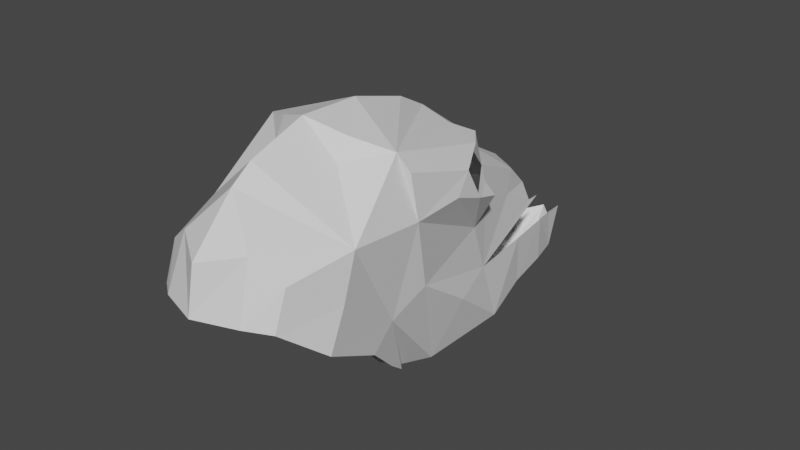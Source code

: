 # Source: deer_skull.blend  (saved by Blender 2.80.75; exported with 4.5.12 LTS)
import bpy
from mathutils import Matrix  # noqa: F401  (used for matrix-valued properties, if any)

bpy.ops.wm.read_factory_settings(use_empty=True)
scene = bpy.context.scene
scene.name = 'Scene'

# ---- collections
col_collection = bpy.data.collections.new('Collection'); scene.collection.children.link(col_collection)

# ---- materials (node trees are filled in below, after node groups)
mat_bone = bpy.data.materials.new('Bone')
mat_bone.use_transparent_shadow = False

# ---- material node trees
mat_bone.use_nodes = True; mat_bone.node_tree.nodes.clear()
_N = mat_bone.node_tree.nodes; _L = mat_bone.node_tree.links
n0 = _N.new('ShaderNodeOutputMaterial'); n0.name = 'Material Output'; n0.location = (300, 300)
n1 = _N.new('ShaderNodeBsdfPrincipled'); n1.name = 'Principled BSDF'; n1.location = (10, 300)
n1.distribution = 'GGX'
n1.subsurface_method = 'BURLEY'
n1.inputs[3].default_value = 1.45
n1.inputs[27].default_value = (0.0, 0.0, 0.0, 1.0)
n1.inputs[28].default_value = 1.0
_L.new(n1.outputs[0], n0.inputs[0])
n0.is_active_output = True

# ---- world
world_world = bpy.data.worlds.new('World'); scene.world = world_world
world_world.use_nodes = True; world_world.node_tree.nodes.clear()
_N = world_world.node_tree.nodes; _L = world_world.node_tree.links
n0 = _N.new('ShaderNodeOutputWorld'); n0.name = 'World Output'; n0.location = (300, 300)
n1 = _N.new('ShaderNodeBackground'); n1.name = 'Background'; n1.location = (10, 300)
n1.inputs[0].default_value = (0.05088, 0.05088, 0.05088, 1.0)
_L.new(n1.outputs[0], n0.inputs[0])
n0.is_active_output = True
world_world.color = (0.05088, 0.05088, 0.05088)
world_world.use_sun_shadow = False
world_world.sun_shadow_jitter_overblur = 0.0

# ---- meshes
me_cylinder_002 = bpy.data.meshes.new('Cylinder.002')
me_cylinder_002.from_pydata([(0.6165, 13.16, 27.04), (1.361, 14.21, 26.2), (1.199, 15.09, 25.0), (0.9253, 16.09, 24.21), (1.373, 13.96, 25.53), (0.7171, 12.91, 26.1), (0.5164, 16.56, 23.92), (1.02, 15.73, 24.46), (1.091, 13.37, 26.69), (1.086, 13.19, 26.05), (0.545, 20.81, 24.68), (0.2506, 17.26, 23.9), (1.043, 17.95, 25.38), (1.263, 17.14, 25.17), (1.325, 16.04, 25.83), (1.145, 15.53, 25.37), (1.376, 14.38, 26.99), (-0.282, 20.12, 26.06), (0.7985, 18.22, 26.48), (0.713, 18.15, 27.01), (0.4329, 20.39, 25.76), (0.5838, 19.19, 26.17), (0.8606, 16.93, 24.04), (0.8658, 19.31, 24.58), (0.7216, 20.18, 24.67), (1.114, 18.3, 24.39), (0.2681, 21.18, 25.04), (0.175, 20.93, 24.64), (0.6526, 20.81, 25.5), (0.864, 19.22, 25.43), (0.7225, 20.13, 25.47), (0.669, 20.48, 25.48), (1.029, 17.63, 26.18), (1.467, 15.6, 27.04), (1.196, 15.38, 28.06), (1.484, 16.5, 27.15), (0.9525, 17.94, 26.85), (1.29, 17.74, 26.78), (1.453, 17.1, 26.97), (1.426, 16.78, 27.49), (1.162, 17.29, 27.72), (0.8672, 17.68, 27.74), (0.629, 15.04, 28.23), (1.387, 15.47, 27.79), (0.5874, 14.84, 27.88), (0.3425, 18.17, 27.3), (0.6126, 17.34, 27.89), (0.5101, 17.75, 27.69), (0.4078, 19.5, 26.51), (0.2366, 19.42, 24.32), (0.2631, 18.47, 24.2), (0.1856, 20.44, 24.25), (0.1528, 20.11, 24.16), (0.1528, 19.63, 24.3), (0.1856, 20.72, 24.34), (-0.6165, 13.16, 27.04), (-1.361, 14.21, 26.2), (-1.199, 15.09, 25.0), (-0.9253, 16.09, 24.21), (-1.373, 13.96, 25.53), (-0.7171, 12.91, 26.1), (-0.5164, 16.56, 23.92), (0.0, 12.66, 26.09), (0.0, 12.75, 26.88), (0.0, 16.66, 23.7), (-1.02, 15.73, 24.46), (-1.091, 13.37, 26.69), (-1.086, 13.19, 26.05), (0.0, 17.39, 23.86), (-0.545, 20.81, 24.68), (0.0, 18.53, 24.15), (0.0, 19.46, 24.25), (0.0, 20.02, 24.14), (0.0, 20.51, 24.18), (0.0, 20.91, 24.46), (0.0, 21.4, 25.14), (-0.4683, 20.06, 25.78), (-0.2506, 17.26, 23.9), (0.0, 18.17, 27.3), (0.0, 17.83, 27.68), (0.0, 17.44, 28.01), (0.0, 16.89, 28.26), (0.0, 15.85, 28.48), (0.0, 14.77, 28.44), (0.0, 13.8, 28.03), (0.0, 13.46, 27.75), (2.54e-18, 20.01, 26.33), (-1.043, 17.95, 25.38), (-1.263, 17.14, 25.17), (-1.325, 16.04, 25.83), (-1.145, 15.53, 25.37), (-1.376, 14.38, 26.99), (0.3088, 20.07, 26.07), (0.4951, 20.04, 25.79), (-0.7985, 18.22, 26.48), (-0.713, 18.15, 27.01), (-0.4329, 20.39, 25.76), (-0.557, 19.22, 26.17), (-0.8606, 16.93, 24.04), (-0.8658, 19.31, 24.58), (-0.7216, 20.18, 24.67), (0.0, 21.18, 24.64), (-1.114, 18.3, 24.39), (-0.2681, 21.18, 25.04), (-0.175, 20.93, 24.64), (-0.6526, 20.81, 25.5), (-0.864, 19.22, 25.43), (-0.7225, 20.13, 25.47), (-0.669, 20.48, 25.48), (-1.029, 17.63, 26.18), (-1.467, 15.6, 27.04), (-1.196, 15.38, 28.06), (-1.484, 16.5, 27.15), (-0.9525, 17.94, 26.85), (-1.29, 17.74, 26.78), (-1.453, 17.1, 26.97), (-1.426, 16.78, 27.49), (-1.162, 17.29, 27.72), (-0.8672, 17.68, 27.74), (-0.629, 15.04, 28.23), (-1.387, 15.47, 27.79), (-0.5874, 14.84, 27.88), (0.0, 19.59, 26.64), (-0.3425, 18.17, 27.3), (-0.6126, 17.34, 27.89), (-0.5101, 17.75, 27.69), (-0.381, 19.53, 26.51), (-0.2366, 19.42, 24.32), (-0.2631, 18.47, 24.2), (-0.1856, 20.44, 24.25), (-0.1528, 20.11, 24.16), (-0.1528, 19.63, 24.3), (-0.1856, 20.72, 24.34)], [(51, 52), (129, 130)], [(9, 4, 1, 8), (0, 63, 62, 5), (5, 9, 8, 0), (22, 11, 50, 25), (122, 78, 45, 48), (79, 47, 45, 78), (101, 27, 10, 24, 54, 74), (73, 74, 54, 51), (73, 51, 24, 52, 72), (24, 23, 49, 71, 53), (19, 18, 21), (18, 12, 21), (29, 31, 28, 30), (20, 93, 21, 12), (49, 23, 25, 50), (11, 68, 70, 50), (68, 11, 22, 64), (64, 22, 6), (27, 101, 75, 26), (22, 15, 6), (27, 26, 28), (10, 27, 28, 31), (10, 31, 30, 24), (23, 24, 30, 29), (29, 12, 25, 23), (13, 25, 12), (25, 13, 22), (13, 14, 22), (15, 22, 14), (18, 32, 12), (19, 36, 32, 18), (32, 14, 12), (13, 12, 14), (32, 36, 37), (37, 38, 32), (32, 38, 35), (38, 39, 35), (33, 32, 35), (46, 40, 41, 47), (80, 81, 34), (39, 40, 34), (46, 80, 34), (34, 43, 33, 39), (35, 39, 33), (47, 41, 19, 45), (32, 33, 14), (82, 34, 81), (34, 82, 42), (16, 34, 44, 84), (34, 16, 33, 43), (15, 14, 33, 16), (85, 16, 84), (16, 85, 0), (63, 0, 85), (0, 8, 16), (8, 1, 16), (16, 1, 15), (4, 2, 15, 1), (2, 7, 15), (7, 3, 15), (6, 15, 3), (48, 45, 19, 21), (80, 46, 47, 79), (71, 49, 50, 70), (52, 53, 71, 72), (54, 24, 51), (24, 53, 52), (40, 46, 34), (42, 44, 34), (83, 42, 82), (83, 44, 42), (84, 44, 83), (67, 66, 56, 59), (55, 60, 62, 63), (60, 55, 66, 67), (98, 102, 128, 77), (97, 126, 17, 76), (122, 126, 123, 78), (79, 78, 123, 125), (101, 74, 132, 100, 69, 104), (73, 129, 132, 74), (73, 72, 130, 100, 129), (100, 131, 71, 127, 99), (95, 97, 94), (94, 97, 87), (106, 107, 105, 108), (96, 87, 97, 76), (127, 128, 102, 99), (77, 128, 70, 68), (68, 64, 98, 77), (64, 61, 98), (126, 122, 86, 17), (104, 103, 75, 101), (98, 61, 90), (48, 92, 86, 122), (21, 93, 92, 48), (104, 105, 103), (69, 108, 105, 104), (69, 100, 107, 108), (99, 106, 107, 100), (106, 99, 102, 87), (88, 87, 102), (102, 98, 88), (88, 98, 89), (90, 89, 98), (94, 87, 109), (95, 94, 109, 113), (109, 87, 89), (88, 89, 87), (109, 114, 113), (114, 109, 115), (109, 112, 115), (115, 112, 116), (110, 112, 109), (124, 125, 118, 117), (80, 111, 81), (116, 111, 117), (124, 111, 80), (111, 116, 110, 120), (112, 110, 116), (125, 123, 95, 118), (109, 89, 110), (82, 81, 111), (111, 119, 82), (91, 84, 121, 111), (111, 120, 110, 91), (90, 91, 110, 89), (85, 84, 91), (91, 55, 85), (63, 85, 55), (55, 91, 66), (66, 91, 56), (91, 90, 56), (59, 56, 90, 57), (57, 90, 65), (65, 90, 58), (61, 58, 90), (126, 97, 95, 123), (80, 79, 125, 124), (71, 70, 128, 127), (130, 72, 71, 131), (132, 129, 100), (100, 130, 131), (117, 111, 124), (119, 111, 121), (83, 82, 119), (83, 119, 121), (84, 83, 121)])
_uv = me_cylinder_002.uv_layers.new(name='UVMap')
_uv.uv.foreach_set('vector', [1.0, 1.0, 1.0, 1.0, 1.0, 1.0, 1.0, 1.0, 1.0, 1.0, 0.0, 0.0, 0.0, 0.0, 1.0, 1.0, 1.0, 1.0, 1.0, 1.0, 1.0, 1.0, 1.0, 1.0, 0.0, 0.0, 0.0, 0.0, 0.0, 0.0, 0.0, 0.0, 0.0, 0.0, 0.0, 0.0, 0.0, 0.0, 0.0, 0.0, 0.0, 0.0, 0.0, 0.0, 0.0, 0.0, 0.0, 0.0, 0.0, 0.0, 0.0, 0.0, 0.0, 0.0, 0.0, 0.0, 0.0, 0.0, 0.0, 0.0, 0.0, 0.0, 0.0, 0.0, 0.0, 0.0, 0.0, 0.0, 0.0, 0.0, 0.0, 0.0, 0.0, 0.0, 0.0, 0.0, 0.0, 0.0, 0.0, 0.0, 0.0, 0.0, 0.0, 0.0, 0.0, 0.0, 0.0, 0.0, 0.0, 0.0, 0.0, 0.0, 0.0, 0.0, 0.0, 0.0, 0.0, 0.0, 0.0, 0.0, 0.0, 0.0, 0.0, 0.0, 0.0, 0.0, 0.0, 0.0, 0.0, 0.0, 0.0, 0.0, 0.0, 0.0, 0.0, 0.0, 0.0, 0.0, 0.0, 0.0, 0.0, 0.0, 0.0, 0.0, 0.0, 0.0, 0.0, 0.0, 0.0, 0.0, 0.0, 0.0, 0.0, 0.0, 0.0, 0.0, 0.0, 0.0, 0.0, 0.0, 0.0, 0.0, 0.0, 0.0, 1.0, 1.0, 0.0, 0.0, 0.0, 0.0, 0.0, 0.0, 0.0, 0.0, 0.0, 0.0, 0.0, 0.0, 1.0, 1.0, 0.0, 0.0, 0.0, 0.0, 0.0, 0.0, 0.0, 0.0, 0.0, 0.0, 0.0, 0.0, 0.0, 0.0, 0.0, 0.0, 0.0, 0.0, 0.0, 0.0, 0.0, 0.0, 0.0, 0.0, 0.0, 0.0, 0.0, 0.0, 0.0, 0.0, 0.0, 0.0, 0.0, 0.0, 0.0, 0.0, 0.0, 0.0, 0.0, 0.0, 0.0, 0.0, 0.0, 0.0, 0.0, 0.0, 0.0, 0.0, 0.0, 0.0, 0.0, 0.0, 0.0, 0.0, 0.0, 0.0, 0.0, 0.0, 0.0, 0.0, 0.0, 0.0, 0.0, 0.0, 0.0, 0.0, 0.0, 0.0, 0.0, 0.0, 0.0, 0.0, 0.0, 0.0, 0.0, 0.0, 0.0, 0.0, 0.0, 0.0, 0.0, 0.0, 0.0, 0.0, 0.0, 0.0, 0.0, 0.0, 0.0, 0.0, 0.0, 0.0, 0.0, 0.0, 0.0, 0.0, 0.0, 0.0, 0.0, 0.0, 0.0, 0.0, 0.0, 0.0, 0.0, 0.0, 0.0, 0.0, 0.0, 0.0, 0.0, 0.0, 0.0, 0.0, 0.0, 0.0, 0.0, 0.0, 0.0, 0.0, 0.0, 0.0, 0.0, 0.0, 0.0, 0.0, 0.0, 0.0, 0.0, 0.0, 0.0, 0.0, 0.0, 0.0, 0.0, 0.0, 0.0, 0.0, 0.0, 0.0, 0.0, 0.0, 0.0, 0.0, 0.0, 0.0, 0.0, 0.0, 0.0, 0.0, 0.0, 0.0, 0.0, 0.0, 0.0, 0.0, 0.0, 0.0, 0.0, 0.0, 0.0, 0.0, 0.0, 0.0, 0.0, 0.0, 0.0, 0.0, 0.0, 0.0, 0.0, 0.0, 0.0, 0.0, 0.0, 0.0, 0.0, 0.0, 0.0, 0.0, 0.0, 0.0, 0.0, 0.0, 0.0, 0.0, 0.0, 0.0, 0.0, 0.0, 0.0, 0.0, 0.0, 0.0, 0.0, 0.0, 0.0, 0.0, 0.0, 0.0, 0.0, 0.0, 0.0, 0.0, 0.0, 0.0, 0.0, 0.0, 0.0, 0.0, 0.0, 0.0, 0.0, 0.0, 0.0, 0.0, 0.0, 0.0, 0.0, 0.0, 0.0, 0.0, 0.0, 0.0, 0.0, 0.0, 0.0, 0.0, 1.0, 1.0, 0.0, 0.0, 1.0, 1.0, 1.0, 1.0, 0.0, 0.0, 0.0, 0.0, 1.0, 1.0, 0.0, 0.0, 1.0, 1.0, 1.0, 1.0, 0.0, 0.0, 1.0, 1.0, 1.0, 1.0, 1.0, 1.0, 0.0, 0.0, 1.0, 1.0, 1.0, 1.0, 0.0, 0.0, 1.0, 1.0, 0.0, 0.0, 1.0, 1.0, 0.0, 0.0, 0.0, 0.0, 0.0, 0.0, 0.0, 0.0, 0.0, 0.0, 0.0, 0.0, 0.0, 0.0, 0.0, 0.0, 0.0, 0.0, 0.0, 0.0, 0.0, 0.0, 0.0, 0.0, 0.0, 0.0, 0.0, 0.0, 0.0, 0.0, 0.0, 0.0, 0.0, 0.0, 0.0, 0.0, 0.0, 0.0, 0.0, 0.0, 0.0, 0.0, 0.0, 0.0, 0.0, 0.0, 0.0, 0.0, 0.0, 0.0, 0.0, 0.0, 0.0, 0.0, 0.0, 0.0, 0.0, 0.0, 0.0, 0.0, 0.0, 0.0, 0.0, 0.0, 0.0, 0.0, 0.0, 0.0, 0.0, 0.0, 0.0, 0.0, 0.0, 0.0, 1.0, 1.0, 1.0, 1.0, 1.0, 1.0, 1.0, 1.0, 1.0, 1.0, 1.0, 1.0, 0.0, 0.0, 0.0, 0.0, 1.0, 1.0, 1.0, 1.0, 1.0, 1.0, 1.0, 1.0, 0.0, 0.0, 0.0, 0.0, 0.0, 0.0, 0.0, 0.0, 0.0, 0.0, 0.0, 0.0, 0.0, 0.0, 0.0, 0.0, 0.0, 0.0, 0.0, 0.0, 0.0, 0.0, 0.0, 0.0, 0.0, 0.0, 0.0, 0.0, 0.0, 0.0, 0.0, 0.0, 0.0, 0.0, 0.0, 0.0, 0.0, 0.0, 0.0, 0.0, 0.0, 0.0, 0.0, 0.0, 0.0, 0.0, 0.0, 0.0, 0.0, 0.0, 0.0, 0.0, 0.0, 0.0, 0.0, 0.0, 0.0, 0.0, 0.0, 0.0, 0.0, 0.0, 0.0, 0.0, 0.0, 0.0, 0.0, 0.0, 0.0, 0.0, 0.0, 0.0, 0.0, 0.0, 0.0, 0.0, 0.0, 0.0, 0.0, 0.0, 0.0, 0.0, 0.0, 0.0, 0.0, 0.0, 0.0, 0.0, 0.0, 0.0, 0.0, 0.0, 0.0, 0.0, 0.0, 0.0, 0.0, 0.0, 0.0, 0.0, 0.0, 0.0, 0.0, 0.0, 0.0, 0.0, 0.0, 0.0, 0.0, 0.0, 0.0, 0.0, 0.0, 0.0, 0.0, 0.0, 0.0, 0.0, 0.0, 0.0, 0.0, 0.0, 0.0, 0.0, 0.0, 0.0, 1.0, 1.0, 0.0, 0.0, 0.0, 0.0, 0.0, 0.0, 0.0, 0.0, 0.0, 0.0, 0.0, 0.0, 0.0, 0.0, 0.0, 0.0, 0.0, 0.0, 0.0, 0.0, 1.0, 1.0, 0.0, 0.0, 0.0, 0.0, 0.0, 0.0, 0.0, 0.0, 0.0, 0.0, 0.0, 0.0, 0.0, 0.0, 0.0, 0.0, 0.0, 0.0, 0.0, 0.0, 0.0, 0.0, 0.0, 0.0, 0.0, 0.0, 0.0, 0.0, 0.0, 0.0, 0.0, 0.0, 0.0, 0.0, 0.0, 0.0, 0.0, 0.0, 0.0, 0.0, 0.0, 0.0, 0.0, 0.0, 0.0, 0.0, 0.0, 0.0, 0.0, 0.0, 0.0, 0.0, 0.0, 0.0, 0.0, 0.0, 0.0, 0.0, 0.0, 0.0, 0.0, 0.0, 0.0, 0.0, 0.0, 0.0, 0.0, 0.0, 0.0, 0.0, 0.0, 0.0, 0.0, 0.0, 0.0, 0.0, 0.0, 0.0, 0.0, 0.0, 0.0, 0.0, 0.0, 0.0, 0.0, 0.0, 0.0, 0.0, 0.0, 0.0, 0.0, 0.0, 0.0, 0.0, 0.0, 0.0, 0.0, 0.0, 0.0, 0.0, 0.0, 0.0, 0.0, 0.0, 0.0, 0.0, 0.0, 0.0, 0.0, 0.0, 0.0, 0.0, 0.0, 0.0, 0.0, 0.0, 0.0, 0.0, 0.0, 0.0, 0.0, 0.0, 0.0, 0.0, 0.0, 0.0, 0.0, 0.0, 0.0, 0.0, 0.0, 0.0, 0.0, 0.0, 0.0, 0.0, 0.0, 0.0, 0.0, 0.0, 0.0, 0.0, 0.0, 0.0, 0.0, 0.0, 0.0, 0.0, 0.0, 0.0, 0.0, 0.0, 0.0, 0.0, 0.0, 0.0, 0.0, 0.0, 0.0, 0.0, 0.0, 0.0, 0.0, 0.0, 0.0, 0.0, 0.0, 0.0, 0.0, 0.0, 0.0, 0.0, 0.0, 0.0, 0.0, 0.0, 0.0, 0.0, 0.0, 0.0, 0.0, 0.0, 0.0, 0.0, 0.0, 0.0, 0.0, 0.0, 0.0, 0.0, 0.0, 0.0, 0.0, 0.0, 0.0, 0.0, 0.0, 0.0, 0.0, 0.0, 0.0, 0.0, 0.0, 0.0, 0.0, 0.0, 0.0, 0.0, 0.0, 0.0, 0.0, 0.0, 0.0, 0.0, 0.0, 0.0, 0.0, 0.0, 0.0, 0.0, 0.0, 0.0, 0.0, 0.0, 0.0, 0.0, 0.0, 0.0, 0.0, 0.0, 0.0, 0.0, 0.0, 0.0, 0.0, 0.0, 0.0, 0.0, 0.0, 0.0, 0.0, 0.0, 0.0, 0.0, 0.0, 0.0, 0.0, 0.0, 1.0, 1.0, 1.0, 1.0, 0.0, 0.0, 1.0, 1.0, 0.0, 0.0, 0.0, 0.0, 1.0, 1.0, 1.0, 1.0, 1.0, 1.0, 0.0, 0.0, 1.0, 1.0, 1.0, 1.0, 0.0, 0.0, 1.0, 1.0, 1.0, 1.0, 0.0, 0.0, 1.0, 1.0, 1.0, 1.0, 1.0, 1.0, 0.0, 0.0, 0.0, 0.0, 0.0, 0.0, 0.0, 0.0, 0.0, 0.0, 0.0, 0.0, 0.0, 0.0, 0.0, 0.0, 0.0, 0.0, 0.0, 0.0, 0.0, 0.0, 0.0, 0.0, 0.0, 0.0, 0.0, 0.0, 0.0, 0.0, 0.0, 0.0, 0.0, 0.0, 0.0, 0.0, 0.0, 0.0, 0.0, 0.0, 0.0, 0.0, 0.0, 0.0, 0.0, 0.0, 0.0, 0.0, 0.0, 0.0, 0.0, 0.0, 0.0, 0.0, 0.0, 0.0, 0.0, 0.0, 0.0, 0.0, 0.0, 0.0, 0.0, 0.0, 0.0, 0.0, 0.0, 0.0, 0.0, 0.0, 0.0, 0.0, 0.0, 0.0, 0.0, 0.0])
me_cylinder_002.materials.append(mat_bone)
me_cylinder_002.use_remesh_preserve_volume = False
me_cylinder_002.use_remesh_preserve_attributes = False
me_cylinder_002.use_mirror_vertex_groups = False
me_cylinder_002.update()

# ---- objects
ob_cylinder = bpy.data.objects.new('Cylinder', me_cylinder_002)

# ---- transforms, parenting, visibility, modifiers, constraints
ob_cylinder.location = (-0.03732, -0.5285, -0.8534)
ob_cylinder.rotation_euler = (-0.07087, -1.572e-17, 5.573e-19)
ob_cylinder.scale = (0.1365, 0.1365, 0.1365)
ob_cylinder.lineart.crease_threshold = 0.0
_vg = ob_cylinder.vertex_groups.new(name='Bone')
_vg = ob_cylinder.vertex_groups.new(name='Bone.001')
_vg = ob_cylinder.vertex_groups.new(name='Bone.002')
_vg = ob_cylinder.vertex_groups.new(name='Bone.003')
_vg = ob_cylinder.vertex_groups.new(name='Bone.004')
_vg = ob_cylinder.vertex_groups.new(name='Bone.005')
_vg = ob_cylinder.vertex_groups.new(name='Bone.006')
_vg = ob_cylinder.vertex_groups.new(name='Bone.007')
for _i, _w in zip([3, 6, 7, 10, 11, 12, 13, 14, 17, 18, 19, 20, 21, 22, 23, 24, 25, 26, 27, 28, 29, 30, 31, 32, 33, 35, 36, 37, 38, 39, 40, 41, 43, 45, 46, 47, 48, 49, 50, 51, 52, 53, 54, 58, 61, 64, 65, 68, 69, 70, 71, 72, 73, 74, 76, 77, 78, 79, 80, 81, 86, 87, 88, 89, 92, 93, 94, 95, 96, 97, 98, 99, 100, 101, 102, 103, 104, 105, 106, 107, 108, 109, 110, 112, 113, 114, 115, 116, 117, 118, 120, 122, 123, 124, 125, 126, 127, 128, 129, 130, 131, 132], [0.07054, 0.08797, 0.02708, 0.01404, 0.08677, 0.0436, 0.05287, 0.03777, 0.01431, 0.02158, 0.01523, 0.01267, 0.02139, 0.07581, 0.04066, 0.02253, 0.05651, 0.001716, 0.009938, 0.01421, 0.02822, 0.01038, 0.01278, 0.02682, 0.02899, 0.02039, 0.01537, 0.01509, 0.0186, 0.01378, 0.01205, 0.01123, 0.00568, 0.01381, 0.008378, 0.01093, 0.01868, 0.04526, 0.06386, 0.02164, 0.02823, 0.03999, 0.01646, 0.06992, 0.08766, 0.1205, 0.02557, 0.08743, 0.01393, 0.0652, 0.04464, 0.03028, 0.0208, 0.01166, 0.01692, 0.08671, 0.01357, 0.01066, 0.006672, 0.001823, 0.01318, 0.04338, 0.05275, 0.03765, 0.01437, 0.01703, 0.02141, 0.01512, 0.01259, 0.02125, 0.0756, 0.04058, 0.02238, 0.005629, 0.05645, 0.001653, 0.009881, 0.01411, 0.02807, 0.01029, 0.01269, 0.02662, 0.02906, 0.02035, 0.01523, 0.01494, 0.0185, 0.01372, 0.012, 0.01118, 0.005656, 0.01802, 0.01377, 0.008347, 0.01089, 0.01861, 0.04426, 0.06379, 0.02155, 0.02805, 0.03931, 0.01642]): _vg.add([_i], _w, 'REPLACE')
_vg = ob_cylinder.vertex_groups.new(name='Bone.008')
for _i, _w in zip([0, 1, 2, 3, 4, 5, 6, 7, 8, 9, 10, 11, 12, 13, 14, 15, 16, 17, 18, 19, 20, 21, 22, 23, 24, 25, 26, 27, 28, 29, 30, 31, 32, 33, 34, 35, 36, 37, 38, 39, 40, 41, 42, 43, 44, 45, 46, 47, 48, 49, 50, 51, 52, 53, 54, 55, 56, 57, 58, 59, 60, 61, 62, 63, 64, 65, 66, 67, 68, 69, 70, 71, 72, 73, 74, 75, 76, 77, 78, 79, 80, 81, 82, 83, 84, 85, 86, 87, 88, 89, 90, 91, 92, 93, 94, 95, 96, 97, 98, 99, 100, 101, 102, 103, 104, 105, 106, 107, 108, 109, 110, 111, 112, 113, 114, 115, 116, 117, 118, 119, 120, 121, 122, 123, 124, 125, 126, 127, 128, 129, 130, 131, 132], [0.7283, 0.8188, 0.7856, 0.7966, 0.8931, 0.8893, 0.7969, 0.7326, 0.7989, 0.8909, 0.5177, 0.1617, 0.2392, 0.3153, 0.5419, 0.7821, 0.619, 0.6544, 0.2637, 0.2727, 0.1539, 0.205, 0.162, 0.1769, 0.1483, 0.1987, 0.1128, 0.317, 0.146, 0.3794, 0.7968, 0.1438, 0.2942, 0.4744, 0.6642, 0.3837, 0.2651, 0.2747, 0.3327, 0.35, 0.3269, 0.3037, 0.7557, 0.3896, 0.6114, 0.3161, 0.3167, 0.3037, 0.2653, 0.7863, 0.7706, 0.5655, 0.5653, 0.6416, 0.55, 0.7151, 0.8211, 0.7853, 0.1689, 0.8943, 0.8897, 0.08085, 0.8879, 0.7718, 0.7968, 0.2905, 0.7997, 0.8914, 0.7594, 0.5068, 0.7815, 0.7579, 0.5342, 0.4212, 0.4718, 0.09249, 0.6405, 0.7968, 0.4063, 0.365, 0.34, 0.3316, 0.3538, 0.6808, 0.655, 0.5231, 0.4265, 0.5328, 0.3153, 0.5426, 0.7205, 0.6404, 0.4945, 0.1795, 0.7824, 0.7932, 0.7264, 0.5547, 0.5299, 0.3096, 0.3252, 0.4248, 0.2511, 0.7519, 0.7248, 0.5512, 0.6333, 0.4055, 0.5818, 0.3333, 0.6093, 0.4357, 0.3848, 0.6147, 0.3759, 0.3518, 0.7513, 0.7277, 0.7711, 0.4545, 0.4317, 0.4551, 0.221, 0.7967, 0.7765, 0.4988, 0.5554, 0.7179, 0.7669, 0.3951, 0.4434, 0.6813, 0.5486]): _vg.add([_i], _w, 'REPLACE')
_vg = ob_cylinder.vertex_groups.new(name='Bone.009')
for _i, _w in zip([0, 1, 2, 3, 4, 5, 6, 7, 8, 9, 10, 11, 12, 13, 14, 15, 16, 17, 18, 19, 20, 21, 22, 23, 24, 25, 26, 27, 28, 29, 30, 31, 32, 33, 34, 35, 36, 37, 38, 39, 40, 41, 42, 43, 44, 45, 46, 47, 48, 49, 50, 51, 52, 53, 54, 55, 56, 57, 58, 59, 60, 61, 62, 63, 64, 65, 66, 67, 68, 69, 70, 71, 72, 73, 74, 75, 76, 77, 78, 79, 80, 81, 82, 83, 84, 85, 86, 87, 88, 89, 90, 91, 92, 93, 94, 95, 96, 97, 98, 99, 100, 101, 102, 103, 104, 105, 106, 107, 108, 109, 110, 111, 112, 113, 114, 115, 116, 117, 118, 119, 120, 121, 122, 123, 124, 125, 126, 127, 128, 129, 130, 131, 132], [2.002e-12, 0.0004842, 0.0, 0.0, 8.957e-07, 0.009666, 0.0, 0.0, 8.627e-05, 0.0015, 3.542e-06, 0.01169, 0.0002208, 0.001879, 1.197e-06, 0.01936, 0.007856, 0.0009219, 0.005558, 0.0003496, 0.0009935, 0.001057, 0.01434, 1.8e-07, 5.346e-08, 1.311e-06, 1.343e-08, 2.51e-07, 0.01396, 3.516e-08, 1.963e-09, 0.0002715, 0.01142, 0.01779, 1.144e-07, 0.0001089, 0.001849, 0.001844, 0.009308, 3.374e-05, 0.0001264, 0.006827, 8.011e-07, 0.0, 0.04193, 0.002598, 0.004036, 0.000275, 0.0003687, 5.98e-05, 0.01268, 0.0002892, 0.0001284, 1.071e-05, 0.0005306, 1.285e-11, 0.005537, 0.0, 0.0, 0.000285, 0.001511, 0.0, 0.01229, 1.704e-13, 0.0, 0.0, 0.002634, 0.0008124, 0.02471, 0.00868, 0.03055, 0.002613, 0.003533, 0.001074, 0.0003381, 0.001059, 0.0001182, 0.02089, 2.357e-06, 3.236e-05, 1.133e-07, 0.01378, 0.01613, 0.0002835, 2.184e-06, 0.01465, 6.725e-05, 0.0006883, 0.000243, 5.752e-08, 0.0002939, 4.587e-05, 0.0009455, 0.001025, 0.00331, 0.02768, 2.672e-05, 0.0002096, 0.01803, 0.005264, 0.01086, 1.156e-05, 0.008981, 0.001676, 0.005067, 0.000247, 0.0005405, 2.138e-07, 0.02006, 9.118e-05, 1.644e-07, 3.571e-05, 6.136e-05, 0.004114, 0.01498, 0.006392, 0.004799, 4.038e-06, 0.002704, 0.02845, 0.0008247, 0.02426, 8.168e-05, 8.584e-05, 3.091e-08, 7.789e-05, 0.0016, 0.001694, 0.02201, 0.01598, 0.008371, 0.003748, 0.01949]): _vg.add([_i], _w, 'REPLACE')
_vg = ob_cylinder.vertex_groups.new(name='Bone.010')
for _i, _w in zip([1, 2, 3, 4, 6, 7, 10, 11, 12, 13, 14, 15, 16, 17, 18, 19, 20, 21, 22, 23, 24, 25, 26, 27, 28, 29, 30, 31, 32, 33, 34, 35, 36, 37, 38, 39, 40, 41, 42, 43, 44, 45, 46, 47, 48, 49, 50, 51, 52, 53, 54, 56, 57, 58, 59, 61, 64, 65, 68, 69, 70, 71, 72, 73, 74, 75, 76, 77, 78, 79, 80, 81, 82, 83, 86, 87, 88, 89, 90, 91, 92, 93, 94, 95, 96, 97, 98, 99, 100, 101, 102, 103, 104, 105, 106, 107, 108, 109, 110, 111, 112, 113, 114, 115, 116, 117, 118, 119, 120, 121, 122, 123, 124, 125, 126, 127, 128, 129, 130, 131, 132], [0.04042, 0.1585, 0.7349, 0.03292, 0.774, 0.6562, 0.2315, 0.5977, 0.3427, 0.3615, 0.199, 0.1775, 0.05526, 0.2354, 0.2428, 0.2142, 0.2344, 0.2567, 0.6151, 0.3191, 0.2592, 0.3981, 0.1894, 0.2162, 0.2387, 0.2883, 0.2244, 0.2335, 0.2529, 0.1247, 0.08884, 0.16, 0.2159, 0.2105, 0.188, 0.1582, 0.1665, 0.1761, 0.0572, 0.102, 0.04902, 0.2046, 0.1609, 0.1798, 0.2464, 0.323, 0.4116, 0.2535, 0.2734, 0.3074, 0.2371, 0.03958, 0.1578, 0.7372, 0.03209, 0.7751, 0.76, 0.6591, 0.5772, 0.2312, 0.4056, 0.3199, 0.2793, 0.2509, 0.2213, 0.1541, 0.2453, 0.5979, 0.2035, 0.1821, 0.16, 0.1365, 0.09342, 0.03125, 0.2313, 0.3429, 0.3616, 0.1986, 0.1769, 0.05496, 0.2355, 0.2455, 0.2426, 0.214, 0.2342, 0.2565, 0.6158, 0.3191, 0.2589, 0.2013, 0.3983, 0.1892, 0.2161, 0.2385, 0.2883, 0.2242, 0.2333, 0.2527, 0.1244, 0.08861, 0.1598, 0.2157, 0.2102, 0.1878, 0.1581, 0.1664, 0.176, 0.057, 0.1018, 0.04851, 0.2436, 0.2045, 0.1608, 0.1798, 0.2463, 0.3214, 0.4114, 0.2533, 0.273, 0.3061, 0.237]): _vg.add([_i], _w, 'REPLACE')
_vg = ob_cylinder.vertex_groups.new(name='Bone.011')
for _i, _w in zip([6, 10, 11, 12, 13, 14, 15, 16, 17, 18, 19, 20, 21, 22, 23, 24, 25, 26, 27, 28, 29, 30, 31, 32, 33, 34, 35, 36, 37, 38, 39, 40, 41, 42, 43, 44, 45, 46, 47, 48, 49, 50, 51, 52, 53, 54, 56, 57, 59, 61, 64, 65, 68, 69, 70, 71, 72, 73, 74, 75, 76, 77, 78, 79, 80, 81, 82, 83, 86, 87, 88, 89, 90, 91, 92, 93, 94, 95, 96, 97, 98, 99, 100, 101, 102, 103, 104, 105, 106, 107, 108, 109, 110, 111, 112, 113, 114, 115, 116, 117, 118, 119, 120, 121, 122, 123, 124, 125, 126, 127, 128, 129, 130, 131, 132], [0.03477, 0.7945, 0.2166, 0.7726, 0.2254, 0.714, 0.02644, 0.03727, 0.7964, 0.7967, 0.7969, 0.7192, 0.7897, 0.1098, 0.7891, 0.7959, 0.7859, 0.7866, 0.796, 0.7961, 0.7871, 0.7169, 0.7435, 0.7834, 0.1048, 0.09266, 0.2105, 0.7955, 0.7969, 0.7969, 0.7969, 0.7961, 0.7946, 0.06115, 0.102, 0.05079, 0.7901, 0.3134, 0.7969, 0.7967, 0.7776, 0.7968, 0.7932, 0.7963, 0.752, 0.7942, 0.08361, 0.5729, 0.5827, 0.0346, 0.03217, 0.03768, 0.6029, 0.7968, 0.7969, 0.7444, 0.7965, 0.7967, 0.7925, 0.7729, 0.7415, 0.3151, 0.7969, 0.7176, 0.7093, 0.7014, 0.1155, 0.03781, 0.7955, 0.7153, 0.1853, 0.7717, 0.7785, 0.03707, 0.7631, 0.7545, 0.7804, 0.7959, 0.7536, 0.7295, 0.1098, 0.7958, 0.7968, 0.7926, 0.7919, 0.7921, 0.7959, 0.7187, 0.7187, 0.7855, 0.7187, 0.7229, 0.1049, 0.09263, 0.5299, 0.7953, 0.7968, 0.66, 0.796, 0.7906, 0.7929, 0.06103, 0.102, 0.05061, 0.7966, 0.7776, 0.6328, 0.7335, 0.7964, 0.761, 0.7966, 0.7855, 0.7967, 0.7895, 0.796]): _vg.add([_i], _w, 'REPLACE')
_vg = ob_cylinder.vertex_groups.new(name='Bone.019')
_vg = ob_cylinder.vertex_groups.new(name='Bone.020')
_vg = ob_cylinder.vertex_groups.new(name='Bone.021')
_vg = ob_cylinder.vertex_groups.new(name='Bone.022')
_vg = ob_cylinder.vertex_groups.new(name='Bone.023')
_vg = ob_cylinder.vertex_groups.new(name='Bone.024')
_vg = ob_cylinder.vertex_groups.new(name='Bone.025')
_vg = ob_cylinder.vertex_groups.new(name='Bone.026')
_vg = ob_cylinder.vertex_groups.new(name='Bone.027')
_vg = ob_cylinder.vertex_groups.new(name='Bone.028')
_vg = ob_cylinder.vertex_groups.new(name='Bone.012')
_vg = ob_cylinder.vertex_groups.new(name='Bone.013')
_vg = ob_cylinder.vertex_groups.new(name='Bone.014')
_vg = ob_cylinder.vertex_groups.new(name='Bone.015')
_vg = ob_cylinder.vertex_groups.new(name='Bone.016')
_vg = ob_cylinder.vertex_groups.new(name='Bone.017')
_vg = ob_cylinder.vertex_groups.new(name='Bone.018')
_vg = ob_cylinder.vertex_groups.new(name='Bone.029')
_vg = ob_cylinder.vertex_groups.new(name='Bone.030')
_vg = ob_cylinder.vertex_groups.new(name='Bone.031')
_vg = ob_cylinder.vertex_groups.new(name='Bone.032')
_vg = ob_cylinder.vertex_groups.new(name='Bone.033')
_vg = ob_cylinder.vertex_groups.new(name='Bone.034')
_vg = ob_cylinder.vertex_groups.new(name='Bone.035')
_vg = ob_cylinder.vertex_groups.new(name='Bone.036')
for _i, _w in zip([1, 2, 3, 4, 6, 7, 9, 15, 64, 68, 70, 77, 78, 79, 80, 81, 82, 83, 87, 88, 89, 90, 94, 95, 98, 109, 110, 111, 112, 113, 114, 115, 116, 117, 118, 119, 120, 121, 123, 124, 125, 128], [0.0, 0.0, 0.0, 0.0, 0.0, 0.0, 0.0, 0.0, 0.0, 0.0, 0.0, 0.0, 0.0, 0.0, 0.0, 0.0, 0.0, 0.0, 0.0, 0.0, 0.0, 0.0, 0.0, 0.0, 0.0, 0.0, 0.0, 0.000499, 0.0, 0.0, 0.0, 0.0, 0.0, 0.0, 0.0, 0.2517, 0.00453, 0.001751, 0.0, 0.0, 0.0, 0.0]): _vg.add([_i], _w, 'REPLACE')
_vg = ob_cylinder.vertex_groups.new(name='Bone.037')
_m = ob_cylinder.modifiers.new('Armature', 'ARMATURE')

# ---- collection membership
col_collection.objects.link(ob_cylinder)

# ---- scene / render settings (as saved in the file)
scene.frame_start = 1; scene.frame_end = 20; scene.frame_set(20)
scene.render.engine = 'BLENDER_EEVEE_NEXT'
scene.cycles.use_denoising = False
scene.cycles.samples = 128
scene.cycles.sampling_pattern = 'TABULATED_SOBOL'
scene.cycles.use_adaptive_sampling = False
scene.cycles.use_light_tree = False
scene.view_settings.view_transform = 'Filmic'
bpy.context.view_layer.update()

# ---- added for rendering (the .blend has no active camera and no usable light): camera, sun
cam_auto = bpy.data.cameras.new('AutoCamera')
cam_auto.lens = 50.0
cam_auto.sensor_width = 36.0
cam_auto.clip_end = 1000.0
ob_auto_camera = bpy.data.objects.new('AutoCamera', cam_auto)
scene.collection.objects.link(ob_auto_camera)
ob_auto_camera.location = (1.34473, 0.38372, 3.63865)
ob_auto_camera.rotation_euler = (1.09748, -7.21219e-08, 0.694738)
scene.camera = ob_auto_camera
light_auto_sun = bpy.data.lights.new('AutoSun', 'SUN')
light_auto_sun.energy = 3.0
light_auto_sun.angle = 0.0523599
ob_auto_sun = bpy.data.objects.new('AutoSun', light_auto_sun)
scene.collection.objects.link(ob_auto_sun)
ob_auto_sun.rotation_euler = (0.872665, 0.174533, 0.523599)
bpy.context.view_layer.update()
